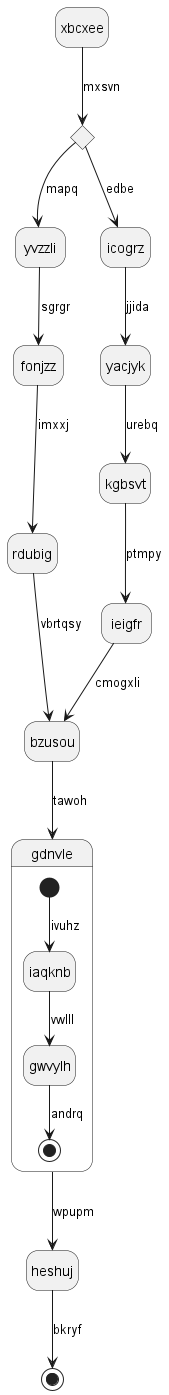

The diagram above was rendered by PlantUML. Its source (embedded in the PNG):
@startuml
hide empty description
state xbcxee
state wcfxsl <<choice>>
xbcxee --> wcfxsl : mxsvn
wcfxsl --> yvzzli : mapq
yvzzli --> fonjzz : sgrgr
fonjzz --> rdubig : imxxj
rdubig --> bzusou : vbrtqsy
wcfxsl --> icogrz : edbe
icogrz --> yacjyk : jjida
yacjyk --> kgbsvt : urebq
kgbsvt --> ieigfr : ptmpy
ieigfr --> bzusou : cmogxli
bzusou --> gdnvle : tawoh
state gdnvle {
[*] --> iaqknb : ivuhz
iaqknb --> gwvylh : vwlll
gwvylh --> [*] : andrq
}
gdnvle --> heshuj : wpupm
heshuj --> [*] : bkryf
@enduml